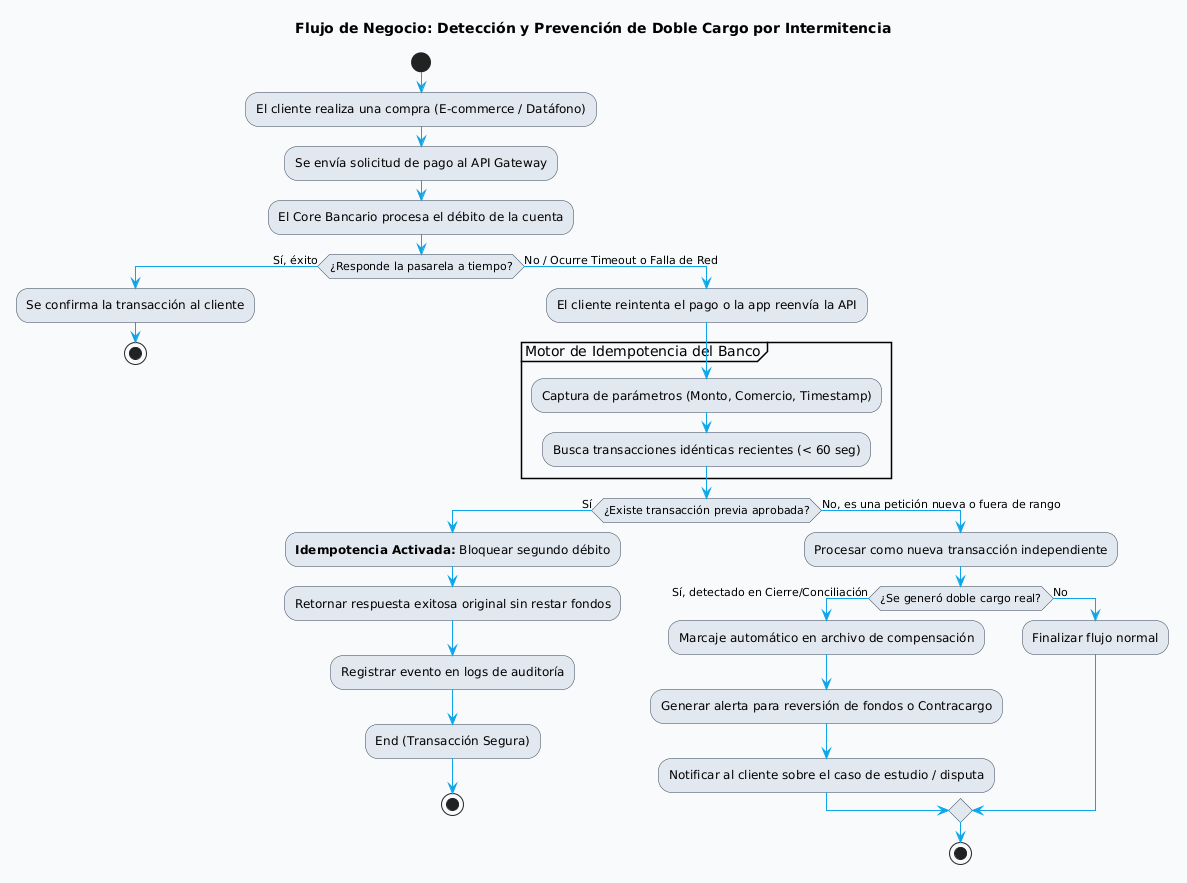

The diagram above was rendered by PlantUML. Its source (embedded in the PNG):
@startuml
skinparam backgroundColor #F8FAFC
skinparam ActivityBackgroundColor #E2E8F0
skinparam ActivityBorderColor #334155
skinparam ArrowColor #0EA5E9
skinparam defaultFontName "Inter"

title Flujo de Negocio: Detección y Prevención de Doble Cargo por Intermitencia

start

:El cliente realiza una compra (E-commerce / Datáfono);
:Se envía solicitud de pago al API Gateway;
:El Core Bancario procesa el débito de la cuenta;

if (¿Responde la pasarela a tiempo?) then (Sí, éxito)
    :Se confirma la transacción al cliente;
    stop
else (No / Ocurre Timeout o Falla de Red)
    :El cliente reintenta el pago o la app reenvía la API;
    
    partition "Motor de Idempotencia del Banco" {
        :Captura de parámetros (Monto, Comercio, Timestamp);
        :Busca transacciones idénticas recientes (< 60 seg);
    }
    
    if (¿Existe transacción previa aprobada?) then (Sí)
        :<b>Idempotencia Activada:</b> Bloquear segundo débito;
        :Retornar respuesta exitosa original sin restar fondos;
        :Registrar evento en logs de auditoría;
        :End (Transacción Segura);
        stop
    else (No, es una petición nueva o fuera de rango)
        :Procesar como nueva transacción independiente;
        
        if (¿Se generó doble cargo real?) then (Sí, detectado en Cierre/Conciliación)
            :Marcaje automático en archivo de compensación;
            :Generar alerta para reversión de fondos o Contracargo;
            :Notificar al cliente sobre el caso de estudio / disputa;
        else (No)
            :Finalizar flujo normal;
        endif
        stop
    endif
endif
@enduml